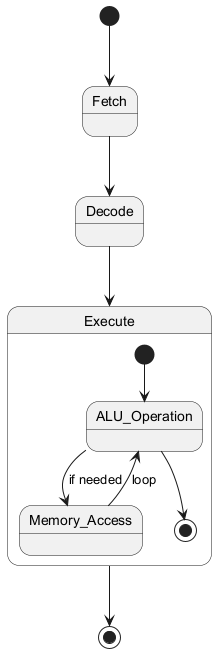

The diagram above was rendered by PlantUML. Its source (embedded in the PNG):
@startuml
[*] --> Fetch
Fetch --> Decode
Decode --> Execute
Execute --> [*]

state Execute {
  [*] --> ALU_Operation
  ALU_Operation --> Memory_Access : if needed
  Memory_Access --> ALU_Operation : loop
  ALU_Operation --> [*]
}
@enduml